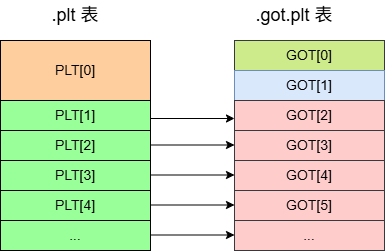

The diagram above was exported from draw.io. Its source (the exported page's mxGraphModel, read from the mxfile embedded in the PNG):
<mxGraphModel dx="1426" dy="841" grid="1" gridSize="10" guides="1" tooltips="1" connect="1" arrows="1" fold="1" page="1" pageScale="1" pageWidth="827" pageHeight="1169" math="0" shadow="0">
  <root>
    <mxCell id="0" />
    <mxCell id="1" parent="0" />
    <mxCell id="Ia4nPaxcrLtGv2v1LKS1-3" parent="1" style="rounded=0;whiteSpace=wrap;html=1;fillColor=#FFCE9F;fontSize=14;" value="&lt;font&gt;PLT[0]&lt;/font&gt;" vertex="1">
      <mxGeometry height="60" width="150" x="180" y="210" as="geometry" />
    </mxCell>
    <mxCell id="Ia4nPaxcrLtGv2v1LKS1-5" parent="1" style="rounded=0;whiteSpace=wrap;html=1;fillColor=#99FF99;fontSize=14;" value="&lt;font&gt;PLT[1]&lt;/font&gt;" vertex="1">
      <mxGeometry height="30" width="150" x="180" y="270" as="geometry" />
    </mxCell>
    <mxCell id="Ia4nPaxcrLtGv2v1LKS1-6" parent="1" style="rounded=0;whiteSpace=wrap;html=1;fillColor=#99FF99;fontSize=14;" value="&lt;font&gt;PLT[2]&lt;/font&gt;" vertex="1">
      <mxGeometry height="30" width="150" x="180" y="300" as="geometry" />
    </mxCell>
    <mxCell id="Ia4nPaxcrLtGv2v1LKS1-26" parent="1" style="text;html=1;whiteSpace=wrap;strokeColor=none;fillColor=none;align=center;verticalAlign=middle;rounded=0;" value="&lt;font style=&quot;font-size: 18px;&quot;&gt;.plt 表&lt;/font&gt;" vertex="1">
      <mxGeometry height="30" width="120" x="195" y="170" as="geometry" />
    </mxCell>
    <mxCell id="g0CmQNdclPrZy7IiauH4-1" parent="1" style="rounded=0;whiteSpace=wrap;html=1;fillColor=#99FF99;fontSize=14;" value="&lt;font&gt;PLT[3]&lt;/font&gt;" vertex="1">
      <mxGeometry height="30" width="150" x="180" y="330" as="geometry" />
    </mxCell>
    <mxCell id="g0CmQNdclPrZy7IiauH4-2" parent="1" style="rounded=0;whiteSpace=wrap;html=1;fillColor=#99FF99;fontSize=14;" value="&lt;font&gt;PLT[4]&lt;/font&gt;" vertex="1">
      <mxGeometry height="30" width="150" x="180" y="360" as="geometry" />
    </mxCell>
    <mxCell id="g0CmQNdclPrZy7IiauH4-3" parent="1" style="rounded=0;whiteSpace=wrap;html=1;fillColor=#99FF99;fontSize=14;" value="&lt;font&gt;...&lt;/font&gt;" vertex="1">
      <mxGeometry height="30" width="150" x="180" y="390" as="geometry" />
    </mxCell>
    <mxCell id="g0CmQNdclPrZy7IiauH4-5" parent="1" style="rounded=0;whiteSpace=wrap;html=1;fillColor=#cdeb8b;fontSize=14;strokeColor=#36393d;" value="&lt;font&gt;GOT[0]&lt;/font&gt;" vertex="1">
      <mxGeometry height="30" width="150" x="414" y="210" as="geometry" />
    </mxCell>
    <mxCell id="g0CmQNdclPrZy7IiauH4-6" parent="1" style="rounded=0;whiteSpace=wrap;html=1;fillColor=#dae8fc;fontSize=14;strokeColor=#6c8ebf;" value="&lt;font&gt;GOT[1]&lt;/font&gt;" vertex="1">
      <mxGeometry height="30" width="150" x="414" y="240" as="geometry" />
    </mxCell>
    <mxCell id="g0CmQNdclPrZy7IiauH4-7" parent="1" style="rounded=0;whiteSpace=wrap;html=1;fillColor=#ffcccc;fontSize=14;strokeColor=#36393d;" value="&lt;font&gt;GOT[2]&lt;/font&gt;" vertex="1">
      <mxGeometry height="30" width="150" x="414" y="270" as="geometry" />
    </mxCell>
    <mxCell id="g0CmQNdclPrZy7IiauH4-8" parent="1" style="rounded=0;whiteSpace=wrap;html=1;fillColor=#ffcccc;fontSize=14;strokeColor=#36393d;" value="&lt;font&gt;GOT[3]&lt;/font&gt;" vertex="1">
      <mxGeometry height="30" width="150" x="414" y="300" as="geometry" />
    </mxCell>
    <mxCell id="g0CmQNdclPrZy7IiauH4-9" parent="1" style="rounded=0;whiteSpace=wrap;html=1;fillColor=#ffcccc;fontSize=14;strokeColor=#36393d;" value="GOT[4]" vertex="1">
      <mxGeometry height="30" width="150" x="414" y="330" as="geometry" />
    </mxCell>
    <mxCell id="g0CmQNdclPrZy7IiauH4-10" parent="1" style="rounded=0;whiteSpace=wrap;html=1;fillColor=#ffcccc;fontSize=14;strokeColor=#36393d;" value="GOT[5]" vertex="1">
      <mxGeometry height="30" width="150" x="414" y="360" as="geometry" />
    </mxCell>
    <mxCell id="g0CmQNdclPrZy7IiauH4-11" parent="1" style="rounded=0;whiteSpace=wrap;html=1;fillColor=#ffcccc;fontSize=14;strokeColor=#36393d;" value="&lt;font&gt;...&lt;/font&gt;" vertex="1">
      <mxGeometry height="30" width="150" x="414" y="390" as="geometry" />
    </mxCell>
    <mxCell id="g0CmQNdclPrZy7IiauH4-12" parent="1" style="text;html=1;whiteSpace=wrap;strokeColor=none;fillColor=none;align=center;verticalAlign=middle;rounded=0;" value="&lt;font style=&quot;font-size: 18px;&quot;&gt;.got.plt 表&lt;/font&gt;" vertex="1">
      <mxGeometry height="30" width="120" x="414" y="170" as="geometry" />
    </mxCell>
    <mxCell id="g0CmQNdclPrZy7IiauH4-13" edge="1" parent="1" style="endArrow=classic;html=1;rounded=0;" value="">
      <mxGeometry height="50" relative="1" width="50" as="geometry">
        <mxPoint x="330" y="288" as="sourcePoint" />
        <mxPoint x="414" y="288" as="targetPoint" />
      </mxGeometry>
    </mxCell>
    <mxCell id="g0CmQNdclPrZy7IiauH4-14" edge="1" parent="1" style="endArrow=classic;html=1;rounded=0;" value="">
      <mxGeometry height="50" relative="1" width="50" as="geometry">
        <mxPoint x="330" y="314.5" as="sourcePoint" />
        <mxPoint x="414" y="314.5" as="targetPoint" />
      </mxGeometry>
    </mxCell>
    <mxCell id="g0CmQNdclPrZy7IiauH4-15" edge="1" parent="1" style="endArrow=classic;html=1;rounded=0;" value="">
      <mxGeometry height="50" relative="1" width="50" as="geometry">
        <mxPoint x="330" y="344.5" as="sourcePoint" />
        <mxPoint x="414" y="344.5" as="targetPoint" />
      </mxGeometry>
    </mxCell>
    <mxCell id="g0CmQNdclPrZy7IiauH4-16" edge="1" parent="1" style="endArrow=classic;html=1;rounded=0;" value="">
      <mxGeometry height="50" relative="1" width="50" as="geometry">
        <mxPoint x="330" y="374.5" as="sourcePoint" />
        <mxPoint x="414" y="374.5" as="targetPoint" />
      </mxGeometry>
    </mxCell>
    <mxCell id="g0CmQNdclPrZy7IiauH4-17" edge="1" parent="1" style="endArrow=classic;html=1;rounded=0;" value="">
      <mxGeometry height="50" relative="1" width="50" as="geometry">
        <mxPoint x="330" y="404.5" as="sourcePoint" />
        <mxPoint x="414" y="404.5" as="targetPoint" />
      </mxGeometry>
    </mxCell>
  </root>
</mxGraphModel>